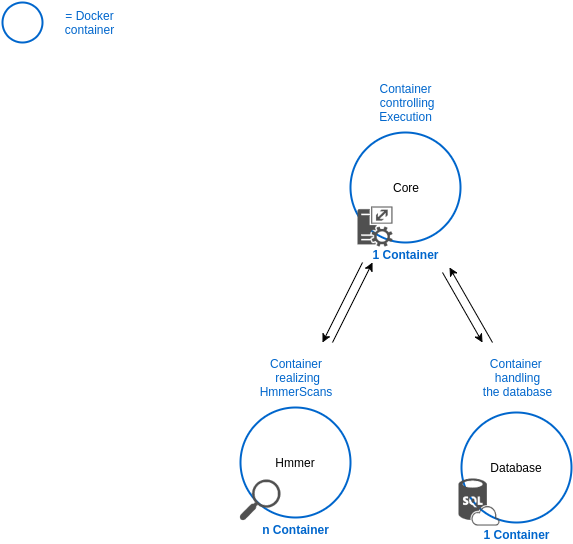

The diagram above was exported from draw.io. Its source (the exported page's mxGraphModel, read from the mxfile embedded in the PNG):
<mxGraphModel dx="460" dy="767" grid="1" gridSize="10" guides="1" tooltips="1" connect="1" arrows="1" fold="1" page="1" pageScale="1" pageWidth="826" pageHeight="1169" background="#ffffff" math="0" shadow="0">
  <root>
    <mxCell id="0" />
    <mxCell id="1" parent="0" />
    <mxCell id="308d91ffb59955e9-1" value="" style="ellipse;whiteSpace=wrap;html=1;labelBackgroundColor=none;fontColor=#000000;fillColor=#ffffff;strokeColor=#0066CC;strokeWidth=2;" vertex="1" parent="1">
      <mxGeometry x="358" y="140" width="110" height="110" as="geometry" />
    </mxCell>
    <mxCell id="308d91ffb59955e9-2" value="Core" style="text;html=1;strokeColor=none;fillColor=none;align=center;verticalAlign=middle;whiteSpace=wrap;labelBackgroundColor=none;fontColor=#000000;" vertex="1" parent="1">
      <mxGeometry x="393" y="185" width="40" height="20" as="geometry" />
    </mxCell>
    <mxCell id="308d91ffb59955e9-3" value="Container &amp;nbsp;controlling Execution" style="text;html=1;strokeColor=none;fillColor=none;align=center;verticalAlign=middle;whiteSpace=wrap;labelBackgroundColor=none;fontColor=#0066CC;" vertex="1" parent="1">
      <mxGeometry x="376" y="90" width="75" height="40" as="geometry" />
    </mxCell>
    <mxCell id="308d91ffb59955e9-4" value="" style="shadow=0;dashed=0;html=1;strokeColor=none;fillColor=#505050;labelPosition=center;verticalLabelPosition=bottom;verticalAlign=top;shape=mxgraph.office.servers.call_admission_control_service;labelBackgroundColor=none;fontColor=#0066CC;gradientColor=none;" vertex="1" parent="1">
      <mxGeometry x="365" y="214" width="35" height="40" as="geometry" />
    </mxCell>
    <mxCell id="308d91ffb59955e9-5" value="" style="ellipse;whiteSpace=wrap;html=1;labelBackgroundColor=none;fontColor=#000000;fillColor=#ffffff;strokeColor=#0066CC;strokeWidth=2;" vertex="1" parent="1">
      <mxGeometry x="10" y="10" width="40" height="40" as="geometry" />
    </mxCell>
    <mxCell id="308d91ffb59955e9-6" value="= Docker container" style="text;html=1;strokeColor=none;fillColor=none;align=center;verticalAlign=middle;whiteSpace=wrap;labelBackgroundColor=none;fontColor=#0066CC;" vertex="1" parent="1">
      <mxGeometry x="60" y="10" width="75" height="40" as="geometry" />
    </mxCell>
    <mxCell id="308d91ffb59955e9-11" value="&lt;b&gt;1 Container&lt;/b&gt;" style="text;html=1;strokeColor=none;fillColor=none;align=center;verticalAlign=middle;whiteSpace=wrap;labelBackgroundColor=none;fontColor=#0066CC;" vertex="1" parent="1">
      <mxGeometry x="376" y="254" width="75" height="16" as="geometry" />
    </mxCell>
    <mxCell id="308d91ffb59955e9-12" value="" style="ellipse;whiteSpace=wrap;html=1;labelBackgroundColor=none;fontColor=#000000;fillColor=#ffffff;strokeColor=#0066CC;strokeWidth=2;" vertex="1" parent="1">
      <mxGeometry x="248" y="415" width="110" height="110" as="geometry" />
    </mxCell>
    <mxCell id="308d91ffb59955e9-13" value="Hmmer" style="text;html=1;strokeColor=none;fillColor=none;align=center;verticalAlign=middle;whiteSpace=wrap;labelBackgroundColor=none;fontColor=#000000;" vertex="1" parent="1">
      <mxGeometry x="283" y="460" width="40" height="20" as="geometry" />
    </mxCell>
    <mxCell id="308d91ffb59955e9-14" value="Container &amp;nbsp;realizing&lt;div&gt;HmmerScans&lt;/div&gt;" style="text;html=1;strokeColor=none;fillColor=none;align=center;verticalAlign=middle;whiteSpace=wrap;labelBackgroundColor=none;fontColor=#0066CC;" vertex="1" parent="1">
      <mxGeometry x="266" y="365" width="75" height="40" as="geometry" />
    </mxCell>
    <mxCell id="308d91ffb59955e9-16" value="&lt;b&gt;n Container&lt;/b&gt;" style="text;html=1;strokeColor=none;fillColor=none;align=center;verticalAlign=middle;whiteSpace=wrap;labelBackgroundColor=none;fontColor=#0066CC;" vertex="1" parent="1">
      <mxGeometry x="266" y="529" width="75" height="16" as="geometry" />
    </mxCell>
    <mxCell id="308d91ffb59955e9-17" value="" style="shadow=0;dashed=0;html=1;strokeColor=none;fillColor=#505050;labelPosition=center;verticalLabelPosition=bottom;verticalAlign=top;shape=mxgraph.office.concepts.search;labelBackgroundColor=none;fontColor=#0066CC;" vertex="1" parent="1">
      <mxGeometry x="247" y="487" width="41" height="41" as="geometry" />
    </mxCell>
    <mxCell id="308d91ffb59955e9-18" value="" style="endArrow=classic;html=1;fontColor=#0066CC;" edge="1" parent="1">
      <mxGeometry width="50" height="50" relative="1" as="geometry">
        <mxPoint x="340" y="350" as="sourcePoint" />
        <mxPoint x="380" y="270" as="targetPoint" />
      </mxGeometry>
    </mxCell>
    <mxCell id="308d91ffb59955e9-19" value="" style="endArrow=classic;html=1;fontColor=#0066CC;" edge="1" parent="1">
      <mxGeometry x="350" y="280" width="50" height="50" as="geometry">
        <mxPoint x="370" y="270" as="sourcePoint" />
        <mxPoint x="330" y="350" as="targetPoint" />
      </mxGeometry>
    </mxCell>
    <mxCell id="308d91ffb59955e9-26" value="" style="ellipse;whiteSpace=wrap;html=1;labelBackgroundColor=none;fontColor=#000000;fillColor=#ffffff;strokeColor=#0066CC;strokeWidth=2;" vertex="1" parent="1">
      <mxGeometry x="469" y="420" width="110" height="110" as="geometry" />
    </mxCell>
    <mxCell id="308d91ffb59955e9-27" value="Database" style="text;html=1;strokeColor=none;fillColor=none;align=center;verticalAlign=middle;whiteSpace=wrap;labelBackgroundColor=none;fontColor=#000000;" vertex="1" parent="1">
      <mxGeometry x="504" y="465" width="40" height="20" as="geometry" />
    </mxCell>
    <mxCell id="308d91ffb59955e9-28" value="Container&amp;nbsp;&lt;div&gt;handling&lt;/div&gt;&lt;div&gt;the database&lt;/div&gt;" style="text;html=1;strokeColor=none;fillColor=none;align=center;verticalAlign=middle;whiteSpace=wrap;labelBackgroundColor=none;fontColor=#0066CC;" vertex="1" parent="1">
      <mxGeometry x="483" y="365" width="83" height="40" as="geometry" />
    </mxCell>
    <mxCell id="308d91ffb59955e9-29" value="&lt;b&gt;1 Container&lt;/b&gt;" style="text;html=1;strokeColor=none;fillColor=none;align=center;verticalAlign=middle;whiteSpace=wrap;labelBackgroundColor=none;fontColor=#0066CC;" vertex="1" parent="1">
      <mxGeometry x="487" y="534" width="75" height="16" as="geometry" />
    </mxCell>
    <mxCell id="308d91ffb59955e9-31" value="" style="shadow=0;dashed=0;html=1;strokeColor=none;fillColor=#4D4D4D;labelPosition=center;verticalLabelPosition=bottom;verticalAlign=top;shape=mxgraph.azure.sql_database_sql_azure;labelBackgroundColor=none;fontColor=#0066CC;" vertex="1" parent="1">
      <mxGeometry x="466" y="486" width="41" height="47" as="geometry" />
    </mxCell>
    <mxCell id="308d91ffb59955e9-32" value="" style="endArrow=classic;html=1;fontColor=#0066CC;entryX=1.08;entryY=1.313;entryPerimeter=0;" edge="1" parent="1" target="308d91ffb59955e9-11">
      <mxGeometry x="350" y="280" width="50" height="50" as="geometry">
        <mxPoint x="500" y="350" as="sourcePoint" />
        <mxPoint x="390" y="280" as="targetPoint" />
      </mxGeometry>
    </mxCell>
    <mxCell id="308d91ffb59955e9-33" value="" style="endArrow=classic;html=1;fontColor=#0066CC;" edge="1" parent="1">
      <mxGeometry x="360" y="290" width="50" height="50" as="geometry">
        <mxPoint x="450" y="280" as="sourcePoint" />
        <mxPoint x="490" y="350" as="targetPoint" />
      </mxGeometry>
    </mxCell>
  </root>
</mxGraphModel>